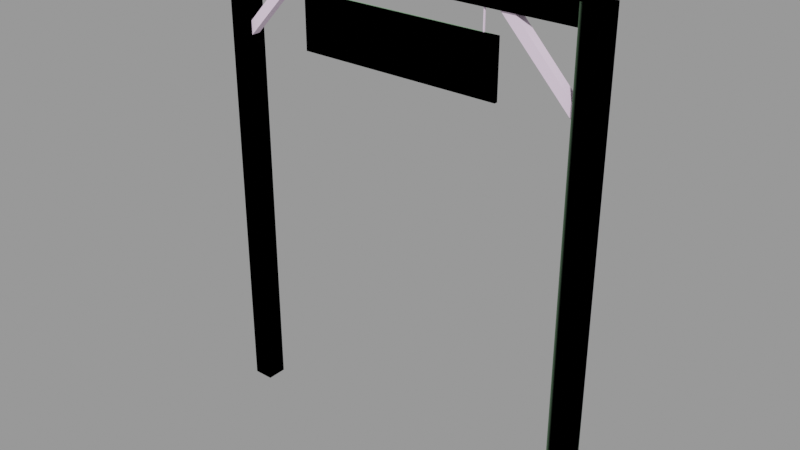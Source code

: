 # Source: gate_sign001.blend  (saved by Blender 2.92.15; exported with 4.5.12 LTS)
import bpy
from mathutils import Matrix  # noqa: F401  (used for matrix-valued properties, if any)

bpy.ops.wm.read_factory_settings(use_empty=True)
scene = bpy.context.scene
scene.name = 'gate_sign001.qc'

# ---- collections
col_gate_sign001 = bpy.data.collections.new('gate_sign001'); scene.collection.children.link(col_gate_sign001)

# ---- materials (node trees are filled in below, after node groups)
mat_wood_wall002 = bpy.data.materials.new('wood_wall002')
mat_wood_wall002.use_transparent_shadow = False
mat_wood_wall002.diffuse_color = (0.9406, 0.7439, 0.9524, 1.0)
mat_phy = bpy.data.materials.new('  phy')
mat_phy.use_transparent_shadow = False
mat_phy.diffuse_color = (0.4918, 0.943, 0.5011, 1.0)

# ---- material node trees

# ---- meshes
me_gate_sign001_reference = bpy.data.meshes.new('gate_sign001_reference')
me_gate_sign001_reference.from_pydata([(102.0, 2.294, 224.0), (60.0, 2.294, 268.0), (102.0, 2.294, 232.0), (68.0, 2.294, 268.0), (51.85, -2.865, 268.0), (51.15, -2.865, 268.0), (51.85, -2.865, 256.0), (51.15, -2.865, 256.0), (51.85, -2.135, 268.0), (51.85, -2.135, 256.0), (51.15, -2.135, 268.0), (51.15, -2.135, 256.0), (-51.13, -2.865, 268.0), (-51.87, -2.865, 268.0), (-51.13, -2.865, 256.0), (-51.87, -2.865, 256.0), (-51.13, -2.135, 268.0), (-51.13, -2.135, 256.0), (-51.87, -2.135, 268.0), (-51.87, -2.135, 256.0), (-102.0, -2.97, 224.0), (-60.0, -2.97, 268.0), (-102.0, -2.97, 232.0), (-68.0, -2.97, 268.0), (-68.0, 2.3, 268.0), (-102.0, 2.3, 232.0), (-60.0, 2.3, 268.0), (-102.0, 2.3, 224.0), (-102.0, -6.0, 0.0), (-102.0, -6.0, 280.0), (-114.0, -6.0, 0.0), (-114.0, -6.0, 280.0), (-102.0, 6.0, 0.0), (-102.0, 6.0, 280.0), (-114.0, 6.0, 0.0), (-114.0, 6.0, 280.0), (-60.0, -4.0, 256.0), (60.0, -4.0, 256.0), (-60.0, -2.0, 256.0), (60.0, -2.0, 256.0), (60.0, -4.0, 224.0), (-60.0, -4.0, 224.0), (60.0, -2.0, 224.0), (-60.0, -2.0, 224.0), (114.0, -6.0, 0.0), (114.0, -6.0, 280.0), (102.0, -6.0, 0.0), (102.0, -6.0, 280.0), (114.0, 6.0, 0.0), (114.0, 6.0, 280.0), (102.0, 6.0, 0.0), (102.0, 6.0, 280.0), (102.0, -4.0, 280.0), (-102.0, -4.0, 280.0), (102.0, -4.0, 268.0), (-102.0, -4.0, 268.0), (-102.0, 4.0, 280.0), (102.0, 4.0, 280.0), (-102.0, 4.0, 268.0), (102.0, 4.0, 268.0), (102.0, -2.976, 224.0), (102.0, -2.976, 232.0), (60.0, -2.976, 268.0), (68.0, -2.976, 268.0)], [], [(0, 1, 2), (1, 3, 2), (4, 5, 6), (5, 7, 6), (8, 4, 9), (4, 6, 9), (5, 10, 7), (10, 11, 7), (10, 8, 11), (8, 9, 11), (12, 13, 14), (13, 15, 14), (16, 12, 17), (12, 14, 17), (13, 18, 15), (18, 19, 15), (18, 16, 19), (16, 17, 19), (20, 21, 22), (21, 23, 22), (23, 24, 22), (24, 25, 22), (26, 21, 27), (21, 20, 27), (27, 25, 26), (24, 26, 25), (28, 29, 30), (29, 31, 30), (32, 33, 28), (33, 29, 28), (30, 31, 34), (31, 35, 34), (34, 35, 32), (35, 33, 32), (31, 29, 35), (29, 33, 35), (36, 37, 38), (37, 39, 38), (37, 36, 40), (36, 41, 40), (39, 37, 42), (37, 40, 42), (36, 38, 41), (38, 43, 41), (38, 39, 43), (39, 42, 43), (42, 40, 43), (40, 41, 43), (44, 45, 46), (45, 47, 46), (48, 49, 44), (49, 45, 44), (46, 47, 50), (47, 51, 50), (50, 51, 48), (51, 49, 48), (47, 45, 51), (45, 49, 51), (52, 53, 54), (53, 55, 54), (53, 52, 56), (52, 57, 56), (58, 59, 55), (59, 54, 55), (56, 57, 58), (57, 59, 58), (60, 61, 62), (63, 62, 61), (3, 63, 2), (63, 61, 2), (62, 1, 60), (1, 0, 60)])
me_gate_sign001_reference.polygons.foreach_set('use_smooth', [True] * 72)
_k = set([(0, 1), (1, 60), (2, 3), (2, 63), (4, 6), (4, 9), (5, 6), (5, 7), (7, 10), (8, 9), (8, 11), (10, 11), (12, 14), (12, 17), (13, 14), (13, 15), (15, 18), (16, 17), (16, 19), (18, 19), (20, 21), (21, 27), (22, 23), (22, 24), (24, 25), (25, 26), (26, 27), (28, 29), (29, 31), (29, 33), (30, 31), (31, 35), (32, 33), (33, 35), (34, 35), (36, 37), (36, 38), (36, 41), (37, 39), (37, 40), (38, 39), (38, 43), (39, 42), (40, 41), (40, 42), (41, 43), (42, 43), (44, 45), (45, 47), (45, 49), (46, 47), (47, 51), (48, 49), (49, 51), (50, 51), (52, 53), (54, 55), (56, 57), (58, 59), (60, 62), (61, 62), (61, 63)])
me_gate_sign001_reference.attributes.new('sharp_edge', 'BOOLEAN', 'EDGE').data.foreach_set('value', [ (min(e.vertices), max(e.vertices)) in _k for e in me_gate_sign001_reference.edges])
_uv = me_gate_sign001_reference.uv_layers.new(name='UVMap')
_uv.uv.foreach_set('vector', [0.8182, -0.3626, 0.8169, -0.6002, 0.8397, -0.3853, 0.8169, -0.6002, 0.8397, -0.5787, 0.8397, -0.3853, 0.003906, 1.0, 0.0, 1.0, 0.003906, 0.9531, 0.0, 1.0, 0.0, 0.9531, 0.003906, 0.9531, 0.003906, 1.0, 0.0, 1.0, 0.003906, 0.9531, 0.0, 1.0, 0.0, 0.9531, 0.003906, 0.9531, 0.0, 1.0, 0.003906, 1.0, 0.0, 0.9531, 0.003906, 1.0, 0.003906, 0.9531, 0.0, 0.9531, 0.0, 1.0, 0.003906, 1.0, 0.0, 0.9531, 0.003906, 1.0, 0.003906, 0.9531, 0.0, 0.9531, 0.003906, 1.0, 0.0, 1.0, 0.003906, 0.9531, 0.0, 1.0, 0.0, 0.9531, 0.003906, 0.9531, 0.003906, 1.0, 0.0, 1.0, 0.003906, 0.9531, 0.0, 1.0, 0.0, 0.9531, 0.003906, 0.9531, 0.0, 1.0, 0.003906, 1.0, 0.0, 0.9531, 0.003906, 1.0, 0.003906, 0.9531, 0.0, 0.9531, 0.0, 1.0, 0.003906, 1.0, 0.0, 0.9531, 0.003906, 1.0, 0.003906, 0.9531, 0.0, 0.9531, -0.8738, 0.2662, -0.8738, 0.4381, -0.8954, 0.2826, -0.8738, 0.4381, -0.8964, 0.4225, -0.8954, 0.2826, -0.1328, -0.8559, -0.1641, -0.8559, -0.1328, -0.6625, -0.1641, -0.8559, -0.1641, -0.6625, -0.1328, -0.6625, -0.8426, 0.4381, -0.8738, 0.4381, -0.8426, 0.2662, -0.8738, 0.4381, -0.8738, 0.2662, -0.8426, 0.2662, -2e-06, -3e-06, -0.02158, 0.01635, -2e-06, 0.1719, -0.02261, 0.1563, -2e-06, 0.1719, -0.02158, 0.01635, 0.9395, -0.4199, 0.9395, 0.6738, 0.9863, -0.4199, 0.9395, 0.6738, 0.9863, 0.6738, 0.9863, -0.4199, 0.8926, -0.4199, 0.8926, 0.6738, 0.9395, -0.4199, 0.8926, 0.6738, 0.9395, 0.6738, 0.9395, -0.4199, -0.125, 0.2148, -0.125, -0.8789, -0.1719, 0.2148, -0.125, -0.8789, -0.1719, -0.8789, -0.1719, 0.2148, -0.2267, 0.2148, -0.2267, -0.8789, -0.1798, 0.2148, -0.2267, -0.8789, -0.1798, -0.8789, -0.1798, 0.2148, -0.125, -0.01577, -0.125, 0.0311, -0.1719, -0.01577, -0.125, 0.0311, -0.1719, 0.0311, -0.1719, -0.01577, -0.4971, 0.06152, -0.4971, -0.4072, -0.5049, 0.06152, -0.4971, -0.4072, -0.5049, -0.4072, -0.5049, 0.06152, -0.4971, -0.4072, -0.4971, 0.06152, -0.3721, -0.4072, -0.4971, 0.06152, -0.3721, 0.06152, -0.3721, -0.4072, -0.4971, -0.415, -0.4971, -0.4072, -0.3721, -0.415, -0.4971, -0.4072, -0.3721, -0.4072, -0.3721, -0.415, -0.4971, 0.06152, -0.4971, 0.06934, -0.3721, 0.06152, -0.4971, 0.06934, -0.3721, 0.06934, -0.3721, 0.06152, -0.4971, 0.06152, -0.4971, -0.4072, -0.3721, 0.06152, -0.4971, -0.4072, -0.3721, -0.4072, -0.3721, 0.06152, -0.3643, -0.4072, -0.3721, -0.4072, -0.3643, 0.06152, -0.3721, -0.4072, -0.3721, 0.06152, -0.3643, 0.06152, -1.375, 0.1279, -1.375, 1.222, -1.328, 0.1279, -1.375, 1.222, -1.328, 1.222, -1.328, 0.1279, 0.0, 0.0, 0.0, -1.094, 0.04688, 0.0, 0.0, -1.094, 0.04688, -1.094, 0.04688, 0.0, -0.125, 0.2148, -0.125, -0.8789, -0.1719, 0.2148, -0.125, -0.8789, -0.1719, -0.8789, -0.1719, 0.2148, 0.7733, 0.2148, 0.7733, -0.8789, 0.8202, 0.2148, 0.7733, -0.8789, 0.8202, -0.8789, 0.8202, 0.2148, -0.125, 0.9842, -0.125, 1.031, -0.1719, 0.9842, -0.125, 1.031, -0.1719, 1.031, -0.1719, 0.9842, -1.373, -0.5752, -1.373, 0.2217, -1.326, -0.5752, -1.373, 0.2217, -1.326, 0.2217, -1.326, -0.5752, -0.373, 0.2217, -0.373, -0.5752, -0.4043, 0.2217, -0.373, -0.5752, -0.4043, -0.5752, -0.4043, 0.2217, -0.1641, 0.1211, -0.1641, 0.918, -0.1328, 0.1211, -0.1641, 0.918, -0.1328, 0.918, -0.1328, 0.1211, -1.373, 0.2217, -1.373, -0.5752, -1.326, 0.2217, -1.373, -0.5752, -1.326, -0.5752, -1.326, 0.2217, 0.8182, -0.3626, 0.8397, -0.3853, 0.8169, -0.6002, 0.8397, -0.5787, 0.8169, -0.6002, 0.8397, -0.3853, 0.8709, -0.5787, 0.8397, -0.5787, 0.8709, -0.3853, 0.8397, -0.5787, 0.8397, -0.3853, 0.8709, -0.3853, 0.8169, -0.6002, 0.7857, -0.6, 0.8182, -0.3626, 0.7857, -0.6, 0.7869, -0.3624, 0.8182, -0.3626])
_uv.active_render = True
_uv = me_gate_sign001_reference.uv_layers.new(name='lightmap')
_uv.uv.foreach_set('vector', [0.8879, 0.9068, 0.4464, 0.9514, 0.8879, 0.9514, 0.8909, 0.38, 0.9434, 0.38, 0.9434, 0.002002, 0.3046, 0.1895, 0.2798, 0.1895, 0.3046, 0.09724, 0.2788, 0.1885, 0.2788, 0.09624, 0.3036, 0.09624, 0.3323, 0.1895, 0.3076, 0.1895, 0.3323, 0.09724, 0.249, 0.09724, 0.249, 0.1895, 0.2242, 0.1895, 0.3066, 0.09624, 0.3313, 0.09624, 0.3066, 0.1885, 0.2232, 0.1885, 0.2232, 0.09624, 0.248, 0.09624, 0.2768, 0.1895, 0.252, 0.1895, 0.2768, 0.09724, 0.251, 0.1885, 0.251, 0.09624, 0.2758, 0.09624, 0.3879, 0.1895, 0.3631, 0.1895, 0.3879, 0.09724, 0.3601, 0.09724, 0.3601, 0.1895, 0.3353, 0.1895, 0.4157, 0.1895, 0.3909, 0.1895, 0.4157, 0.09724, 0.3899, 0.1885, 0.3899, 0.09624, 0.4147, 0.09624, 0.4434, 0.1895, 0.4187, 0.1895, 0.4434, 0.09724, 0.4177, 0.1885, 0.4177, 0.09624, 0.4424, 0.09624, 0.3343, 0.09624, 0.3591, 0.09624, 0.3343, 0.1885, 0.3621, 0.1885, 0.3621, 0.09624, 0.3869, 0.09624, 0.4434, 0.9068, 0.002002, 0.9514, 0.4434, 0.9514, 0.9464, 0.38, 0.999, 0.38, 0.999, 0.002002, 0.4434, 0.9038, 0.4434, 0.8591, 0.002002, 0.9038, 0.4424, 0.8581, 0.001001, 0.8581, 0.001001, 0.9028, 0.8879, 0.7609, 0.8353, 0.7609, 0.8879, 0.383, 0.8343, 0.7599, 0.8343, 0.382, 0.8869, 0.382, 0.001001, 0.9504, 0.001001, 0.9058, 0.4424, 0.9058, 0.9454, 0.001001, 0.998, 0.001001, 0.9454, 0.379, 0.8879, 0.38, 0.8879, 0.002002, 0.7798, 0.38, 0.4434, 0.6687, 0.4434, 0.7609, 0.002002, 0.7609, 0.8879, 0.8561, 0.4464, 0.8561, 0.8879, 0.7639, 0.4454, 0.8551, 0.4454, 0.7629, 0.8869, 0.7629, 0.6657, 0.4752, 0.6657, 0.09724, 0.5576, 0.4752, 0.6647, 0.09624, 0.5566, 0.09624, 0.5566, 0.4742, 0.6657, 0.09424, 0.2242, 0.09424, 0.6657, 0.002002, 0.2232, 0.09324, 0.2232, 0.001001, 0.6647, 0.001001, 0.3323, 0.2847, 0.2242, 0.2847, 0.3323, 0.1925, 0.3313, 0.1915, 0.2232, 0.1915, 0.2232, 0.2837, 0.9712, 0.7609, 0.9712, 0.383, 0.9464, 0.7609, 0.8879, 0.9544, 0.8879, 0.9752, 0.4464, 0.9752, 0.2212, 0.38, 0.2212, 0.002002, 0.002002, 0.38, 0.2202, 0.001001, 0.001001, 0.001001, 0.001001, 0.379, 0.4434, 0.3085, 0.4434, 0.2877, 0.2242, 0.3085, 0.4424, 0.2867, 0.2232, 0.2867, 0.2232, 0.3075, 0.4712, 0.6657, 0.4464, 0.6657, 0.4712, 0.4782, 0.4454, 0.6647, 0.4454, 0.4772, 0.4702, 0.4772, 0.4434, 0.5704, 0.002002, 0.5704, 0.4434, 0.383, 0.001001, 0.5694, 0.001001, 0.382, 0.4424, 0.382, 0.9454, 0.382, 0.9702, 0.382, 0.9454, 0.7599, 0.8869, 0.9534, 0.4454, 0.9534, 0.4454, 0.9742, 0.5546, 0.4752, 0.5546, 0.09724, 0.4464, 0.4752, 0.5536, 0.09624, 0.4454, 0.09624, 0.4454, 0.4742, 0.4434, 0.8561, 0.002002, 0.8561, 0.4434, 0.7639, 0.001001, 0.8551, 0.001001, 0.7629, 0.4424, 0.7629, 0.7768, 0.7609, 0.7768, 0.383, 0.6687, 0.7609, 0.7758, 0.382, 0.6677, 0.382, 0.6677, 0.7599, 0.001001, 0.6677, 0.4424, 0.6677, 0.001001, 0.7599, 0.8869, 0.001001, 0.7788, 0.001001, 0.7788, 0.379, 0.4434, 0.2847, 0.4434, 0.1925, 0.3353, 0.2847, 0.3343, 0.2837, 0.3343, 0.1915, 0.4424, 0.1915, 0.4434, 0.6657, 0.002002, 0.6657, 0.4434, 0.5734, 0.001001, 0.6647, 0.001001, 0.5724, 0.4424, 0.5724, 0.9434, 0.7609, 0.9434, 0.383, 0.8909, 0.7609, 0.9424, 0.382, 0.8899, 0.382, 0.8899, 0.7599, 0.8879, 0.9038, 0.4464, 0.9038, 0.8879, 0.8591, 0.4454, 0.9028, 0.4454, 0.8581, 0.8869, 0.8581, 0.7768, 0.38, 0.7768, 0.002002, 0.6687, 0.38, 0.7758, 0.001001, 0.6677, 0.001001, 0.6677, 0.379, 0.4454, 0.9504, 0.4454, 0.9058, 0.8869, 0.9058, 0.8899, 0.001001, 0.9424, 0.001001, 0.8899, 0.379, 0.4434, 0.999, 0.4434, 0.9544, 0.002002, 0.999, 0.4424, 0.9534, 0.001001, 0.9534, 0.001001, 0.998, 0.8323, 0.7609, 0.7798, 0.7609, 0.8323, 0.383, 0.7788, 0.7599, 0.7788, 0.382, 0.8313, 0.382])
me_gate_sign001_reference.materials.append(mat_wood_wall002)
me_gate_sign001_reference.use_remesh_fix_poles = True
me_gate_sign001_reference.use_remesh_preserve_attributes = False
me_gate_sign001_reference.use_mirror_vertex_groups = False
me_gate_sign001_reference.update()
me_gate_sign001_reference.normals_split_custom_set([tuple(v) for v in zip(*[iter([2.838e-08, 1.0, 9.083e-08, 3.51e-09, 1.0, 1.041e-07, 2.713e-08, 1.0, 9.149e-08, 3.51e-09, 1.0, 1.041e-07, 0.0, 1.0, 1.06e-07, 2.713e-08, 1.0, 9.149e-08, 0.0, -1.0, -1.135e-07, 0.0, -1.0, -1.135e-07, 0.0, -1.0, -1.135e-07, 0.0, -1.0, -5.677e-08, 0.0, -1.0, -5.677e-08, 0.0, -1.0, -5.677e-08, 1.0, 0.0, 0.0, 1.0, 0.0, 0.0, 1.0, 0.0, 0.0, 1.0, 0.0, 0.0, 1.0, 0.0, 0.0, 1.0, 0.0, 0.0, -1.0, 0.0, 0.0, -1.0, 0.0, 0.0, -1.0, 0.0, 0.0, -1.0, 0.0, 0.0, -1.0, 0.0, 0.0, -1.0, 0.0, 0.0, 0.0, 1.0, 0.0, 0.0, 1.0, 0.0, 0.0, 1.0, 0.0, 0.0, 1.0, 0.0, 0.0, 1.0, 0.0, 0.0, 1.0, 0.0, 0.0, -1.0, -5.329e-08, 0.0, -1.0, -5.329e-08, 0.0, -1.0, -5.329e-08, 0.0, -1.0, -1.066e-07, 0.0, -1.0, -1.066e-07, 0.0, -1.0, -1.066e-07, 1.0, 0.0, 0.0, 1.0, 0.0, 0.0, 1.0, 0.0, 0.0, 1.0, 0.0, 0.0, 1.0, 0.0, 0.0, 1.0, 0.0, 0.0, -1.0, 0.0, 0.0, -1.0, 0.0, 0.0, -1.0, 0.0, 0.0, -1.0, 0.0, 0.0, -1.0, 0.0, 0.0, -1.0, 0.0, 0.0, 0.0, 1.0, 7.994e-08, 0.0, 1.0, 7.994e-08, 0.0, 1.0, 7.994e-08, 0.0, 1.0, 7.994e-08, 0.0, 1.0, 7.994e-08, 0.0, 1.0, 7.994e-08, 0.0, -1.0, 0.0, 1.045e-07, -1.0, -1.393e-07, 5.264e-09, -1.0, -7.019e-09, 1.045e-07, -1.0, -1.393e-07, 1.192e-07, -1.0, -1.589e-07, 5.264e-09, -1.0, -7.019e-09, -0.727, 0.0, 0.6866, -0.727, 0.0, 0.6866, -0.727, 0.0, 0.6866, -0.727, 0.0, 0.6866, -0.727, 0.0, 0.6866, -0.727, 0.0, 0.6866, 0.7234, 0.0, -0.6905, 0.7234, 0.0, -0.6905, 0.7234, 0.0, -0.6905, 0.7234, 0.0, -0.6905, 0.7234, 0.0, -0.6905, 0.7234, 0.0, -0.6905, 0.0, 1.0, 0.0, 0.0, 1.0, 0.0, 0.0, 1.0, 0.0, -1.192e-07, 1.0, 1.589e-07, -1.192e-07, 1.0, 1.589e-07, -1.192e-07, 1.0, 1.589e-07, 7.947e-08, -1.0, -4.541e-08, 2.166e-09, -1.0, -4.541e-08, 7.731e-08, -1.0, -4.541e-08, 2.166e-09, -1.0, -4.541e-08, 0.0, -1.0, -4.541e-08, 7.731e-08, -1.0, -4.541e-08, 1.0, 0.0, 0.0, 1.0, 0.0, 0.0, 1.0, 0.0, 0.0, 1.0, 0.0, 0.0, 1.0, 0.0, 0.0, 1.0, 0.0, 0.0, -1.0, 0.0, 0.0, -1.0, 0.0, 0.0, -1.0, 0.0, 0.0, -1.0, 0.0, 0.0, -1.0, 0.0, 0.0, -1.0, 0.0, 0.0, -7.947e-08, 1.0, 4.087e-08, -2.166e-09, 1.0, 4.971e-08, -7.731e-08, 1.0, 4.112e-08, -2.166e-09, 1.0, 4.971e-08, 0.0, 1.0, 4.995e-08, -7.731e-08, 1.0, 4.112e-08, 0.0, 0.0, 1.0, 0.0, 0.0, 1.0, 0.0, 0.0, 1.0, 0.0, 0.0, 1.0, 0.0, 0.0, 1.0, 0.0, 0.0, 1.0, 0.0, 0.0, 1.0, 0.0, 0.0, 1.0, 0.0, 0.0, 1.0, 0.0, 0.0, 1.0, 0.0, 0.0, 1.0, 0.0, 0.0, 1.0, 3.974e-08, -1.0, -6.358e-08, 3.974e-08, -1.0, -5.032e-08, 3.974e-08, -1.0, -6.094e-08, 3.974e-08, -1.0, -5.032e-08, 3.974e-08, -1.0, -4.768e-08, 3.974e-08, -1.0, -6.094e-08, 1.0, 0.0, 0.0, 1.0, 0.0, 0.0, 1.0, 0.0, 0.0, 1.0, 0.0, 0.0, 1.0, 0.0, 0.0, 1.0, 0.0, 0.0, -1.0, 0.0, 0.0, -1.0, 0.0, 0.0, -1.0, 0.0, 0.0, -1.0, 0.0, 0.0, -1.0, 0.0, 0.0, -1.0, 0.0, 0.0, -4.172e-08, 1.0, 6.358e-08, -4.172e-08, 1.0, 5.695e-08, -4.172e-08, 1.0, 6.226e-08, -4.172e-08, 1.0, 5.695e-08, -4.172e-08, 1.0, 5.563e-08, -4.172e-08, 1.0, 6.226e-08, 0.0, 0.0, -1.0, 0.0, 0.0, -1.0, 0.0, 0.0, -1.0, 0.0, 0.0, -1.0, 0.0, 0.0, -1.0, 0.0, 0.0, -1.0, 7.947e-08, -1.0, -4.541e-08, 7.947e-08, -1.0, -4.1e-08, 7.947e-08, -1.0, -4.529e-08, 7.947e-08, -1.0, -4.1e-08, 7.947e-08, -1.0, -4.087e-08, 7.947e-08, -1.0, -4.529e-08, 1.0, 0.0, 0.0, 1.0, 0.0, 0.0, 1.0, 0.0, 0.0, 1.0, 0.0, 0.0, 1.0, 0.0, 0.0, 1.0, 0.0, 0.0, -1.0, 0.0, 0.0, -1.0, 0.0, 0.0, -1.0, 0.0, 0.0, -1.0, 0.0, 0.0, -1.0, 0.0, 0.0, -1.0, 0.0, 0.0, -7.947e-08, 1.0, 4.541e-08, -7.947e-08, 1.0, 4.1e-08, -7.947e-08, 1.0, 4.529e-08, -7.947e-08, 1.0, 4.1e-08, -7.947e-08, 1.0, 4.087e-08, -7.947e-08, 1.0, 4.529e-08, 0.0, 0.0, 1.0, 1.589e-07, 0.0, 1.0, 1.589e-07, 0.0, 1.0, 1.589e-07, 0.0, 1.0, 3.179e-07, 0.0, 1.0, 1.589e-07, 0.0, 1.0, 4.441e-08, -1.0, 0.0, 4.441e-08, -1.0, -1.44e-07, 4.441e-08, -1.0, -5.594e-09, 4.441e-08, -1.0, -1.44e-07, 4.441e-08, -1.0, -1.496e-07, 4.441e-08, -1.0, -5.594e-09, 0.0, 0.0, 1.0, 3.419e-08, 0.0, 1.0, 8.746e-10, 0.0, 1.0, 3.419e-08, 0.0, 1.0, 3.506e-08, 0.0, 1.0, 8.746e-10, 0.0, 1.0, 0.0, 0.0, -1.0, -1.595e-08, 0.0, -1.0, -4.082e-10, 0.0, -1.0, -1.595e-08, 0.0, -1.0, -1.636e-08, 0.0, -1.0, -4.082e-10, 0.0, -1.0, -4.324e-08, 1.0, 4.987e-08, -4.437e-08, 1.0, 9.787e-08, -4.329e-08, 1.0, 5.173e-08, -4.437e-08, 1.0, 9.787e-08, -4.441e-08, 1.0, 9.973e-08, -4.329e-08, 1.0, 5.173e-08, -2.838e-08, -1.0, -1.362e-07, -2.838e-08, -1.0, -1.362e-07, -2.838e-08, -1.0, -1.362e-07, 0.0, -1.0, -5.298e-08, 0.0, -1.0, -5.298e-08, 0.0, -1.0, -5.298e-08, 0.727, 0.0, 0.6866, 0.727, 0.0, 0.6866, 0.727, 0.0, 0.6866, 0.727, 0.0, 0.6866, 0.727, 0.0, 0.6866, 0.727, 0.0, 0.6866, -0.7234, 0.0, -0.6905, -0.7234, 0.0, -0.6905, -0.7234, 0.0, -0.6905, -0.7234, 0.0, -0.6905, -0.7234, 0.0, -0.6905, -0.7234, 0.0, -0.6905])] * 3)])
me_gate_sign001_physics = bpy.data.meshes.new('gate_sign001_physics')
me_gate_sign001_physics.from_pydata([(-102.0, 4.0, 280.0), (102.0, 4.0, 280.0), (-102.0, 4.0, 268.0), (102.0, 4.0, 268.0), (102.0, -4.0, 280.0), (-102.0, -4.0, 280.0), (102.0, -4.0, 268.0), (-102.0, -4.0, 268.0), (102.0, 6.0, 0.0), (102.0, 6.0, 280.0), (114.0, 6.0, 0.0), (114.0, 6.0, 280.0), (102.0, -6.0, 0.0), (102.0, -6.0, 280.0), (114.0, -6.0, 0.0), (114.0, -6.0, 280.0), (-60.0, -4.0, 256.0), (60.0, -4.0, 224.0), (60.0, -4.0, 256.0), (-60.0, -4.0, 224.0), (60.0, -2.0, 224.0), (60.0, -2.0, 256.0), (-60.0, -2.0, 224.0), (-60.0, -2.0, 256.0), (-102.0, -6.0, 0.0), (-114.0, -6.0, 280.0), (-114.0, -6.0, 0.0), (-102.0, -6.0, 280.0), (-102.0, 6.0, 280.0), (-102.0, 6.0, 0.0), (-114.0, 6.0, 280.0), (-114.0, 6.0, 0.0)], [], [(0, 1, 2), (2, 1, 3), (0, 4, 1), (0, 5, 4), (1, 6, 3), (1, 4, 6), (0, 2, 7), (0, 7, 5), (2, 3, 6), (2, 6, 7), (6, 5, 7), (6, 4, 5), (8, 9, 10), (10, 9, 11), (8, 12, 9), (9, 12, 13), (12, 8, 14), (14, 8, 10), (12, 15, 13), (12, 14, 15), (13, 15, 9), (15, 11, 9), (10, 11, 14), (11, 15, 14), (16, 17, 18), (16, 19, 17), (20, 21, 17), (21, 18, 17), (20, 17, 22), (22, 17, 19), (21, 20, 23), (23, 20, 22), (22, 19, 23), (23, 19, 16), (18, 23, 16), (18, 21, 23), (24, 25, 26), (24, 27, 25), (27, 24, 28), (24, 29, 28), (28, 30, 27), (30, 25, 27), (28, 29, 30), (30, 29, 31), (29, 24, 31), (31, 24, 26), (30, 31, 26), (30, 26, 25)])
me_gate_sign001_physics.polygons.foreach_set('use_smooth', [True] * 48)
_uv = me_gate_sign001_physics.uv_layers.new(name='UVMap')
_uv.uv.foreach_set('vector', [0.0, 0.0, 0.0, 0.0, 0.0, 0.0, 0.0, 0.0, 0.0, 0.0, 0.0, 0.0, 0.0, 0.0, 0.0, 0.0, 0.0, 0.0, 0.0, 0.0, 0.0, 0.0, 0.0, 0.0, 0.0, 0.0, 0.0, 0.0, 0.0, 0.0, 0.0, 0.0, 0.0, 0.0, 0.0, 0.0, 0.0, 0.0, 0.0, 0.0, 0.0, 0.0, 0.0, 0.0, 0.0, 0.0, 0.0, 0.0, 0.0, 0.0, 0.0, 0.0, 0.0, 0.0, 0.0, 0.0, 0.0, 0.0, 0.0, 0.0, 0.0, 0.0, 0.0, 0.0, 0.0, 0.0, 0.0, 0.0, 0.0, 0.0, 0.0, 0.0, 0.0, 0.0, 0.0, 0.0, 0.0, 0.0, 0.0, 0.0, 0.0, 0.0, 0.0, 0.0, 0.0, 0.0, 0.0, 0.0, 0.0, 0.0, 0.0, 0.0, 0.0, 0.0, 0.0, 0.0, 0.0, 0.0, 0.0, 0.0, 0.0, 0.0, 0.0, 0.0, 0.0, 0.0, 0.0, 0.0, 0.0, 0.0, 0.0, 0.0, 0.0, 0.0, 0.0, 0.0, 0.0, 0.0, 0.0, 0.0, 0.0, 0.0, 0.0, 0.0, 0.0, 0.0, 0.0, 0.0, 0.0, 0.0, 0.0, 0.0, 0.0, 0.0, 0.0, 0.0, 0.0, 0.0, 0.0, 0.0, 0.0, 0.0, 0.0, 0.0, 0.0, 0.0, 0.0, 0.0, 0.0, 0.0, 0.0, 0.0, 0.0, 0.0, 0.0, 0.0, 0.0, 0.0, 0.0, 0.0, 0.0, 0.0, 0.0, 0.0, 0.0, 0.0, 0.0, 0.0, 0.0, 0.0, 0.0, 0.0, 0.0, 0.0, 0.0, 0.0, 0.0, 0.0, 0.0, 0.0, 0.0, 0.0, 0.0, 0.0, 0.0, 0.0, 0.0, 0.0, 0.0, 0.0, 0.0, 0.0, 0.0, 0.0, 0.0, 0.0, 0.0, 0.0, 0.0, 0.0, 0.0, 0.0, 0.0, 0.0, 0.0, 0.0, 0.0, 0.0, 0.0, 0.0, 0.0, 0.0, 0.0, 0.0, 0.0, 0.0, 0.0, 0.0, 0.0, 0.0, 0.0, 0.0, 0.0, 0.0, 0.0, 0.0, 0.0, 0.0, 0.0, 0.0, 0.0, 0.0, 0.0, 0.0, 0.0, 0.0, 0.0, 0.0, 0.0, 0.0, 0.0, 0.0, 0.0, 0.0, 0.0, 0.0, 0.0, 0.0, 0.0, 0.0, 0.0, 0.0, 0.0, 0.0, 0.0, 0.0, 0.0, 0.0, 0.0, 0.0, 0.0, 0.0, 0.0, 0.0, 0.0, 0.0, 0.0, 0.0, 0.0, 0.0, 0.0, 0.0, 0.0, 0.0, 0.0, 0.0, 0.0, 0.0, 0.0, 0.0, 0.0, 0.0, 0.0, 0.0, 0.0, 0.0, 0.0, 0.0])
me_gate_sign001_physics.materials.append(mat_phy)
me_gate_sign001_physics.use_remesh_fix_poles = True
me_gate_sign001_physics.use_remesh_preserve_attributes = False
me_gate_sign001_physics.use_mirror_vertex_groups = False
me_gate_sign001_physics.update()
me_gate_sign001_physics.normals_split_custom_set([tuple(v) for v in zip(*[iter([-0.5993, -0.7991, -0.04697, -0.948, -0.316, 0.03718, -0.8319, 0.5546, -0.01631, -0.8319, 0.5546, -0.01631, -0.948, -0.316, 0.03718, -0.8316, 0.5544, 0.03257, -0.5993, -0.7991, -0.04697, 0.5998, -0.7998, 0.02351, -0.948, -0.316, 0.03718, -0.5993, -0.7991, -0.04697, 0.9485, -0.3162, -0.01856, 0.5998, -0.7998, 0.02351, -0.948, -0.316, 0.03718, 0.8316, 0.5544, 0.03253, -0.8316, 0.5544, 0.03257, -0.948, -0.316, 0.03718, 0.5998, -0.7998, 0.02351, 0.8316, 0.5544, 0.03253, -0.5993, -0.7991, -0.04697, -0.8319, 0.5546, -0.01631, 0.8303, 0.5536, -0.06514, -0.5993, -0.7991, -0.04697, 0.8303, 0.5536, -0.06514, 0.9485, -0.3162, -0.01856, -0.8319, 0.5546, -0.01631, -0.8316, 0.5544, 0.03257, 0.8316, 0.5544, 0.03253, -0.8319, 0.5546, -0.01631, 0.8316, 0.5544, 0.03253, 0.8303, 0.5536, -0.06514, 0.8316, 0.5544, 0.03253, 0.9485, -0.3162, -0.01856, 0.8303, 0.5536, -0.06514, 0.8316, 0.5544, 0.03253, 0.5998, -0.7998, 0.02351, 0.9485, -0.3162, -0.01856, -0.7058, 0.0605, -0.7058, -0.7068, -0.03024, -0.7068, -0.8942, 0.01915, 0.4472, -0.8942, 0.01915, 0.4472, -0.7068, -0.03024, -0.7068, -0.4471, -0.01914, 0.8943, -0.7058, 0.0605, -0.7058, 0.707, 0.01514, -0.707, -0.7068, -0.03024, -0.7068, -0.7068, -0.03024, -0.7068, 0.707, 0.01514, -0.707, 0.7068, -0.03026, -0.7067, 0.707, 0.01514, -0.707, -0.7058, 0.0605, -0.7058, 0.4469, 0.03822, 0.8938, 0.4469, 0.03822, 0.8938, -0.7058, 0.0605, -0.7058, -0.8942, 0.01915, 0.4472, 0.707, 0.01514, -0.707, 0.8938, -0.03831, 0.4469, 0.7068, -0.03026, -0.7067, 0.707, 0.01514, -0.707, 0.4469, 0.03822, 0.8938, 0.8938, -0.03831, 0.4469, 0.7068, -0.03026, -0.7067, 0.8938, -0.03831, 0.4469, -0.7068, -0.03024, -0.7068, 0.8938, -0.03831, 0.4469, -0.4471, -0.01914, 0.8943, -0.7068, -0.03024, -0.7068, -0.8942, 0.01915, 0.4472, -0.4471, -0.01914, 0.8943, 0.4469, 0.03822, 0.8938, -0.4471, -0.01914, 0.8943, 0.8938, -0.03831, 0.4469, 0.4469, 0.03822, 0.8938, 0.9995, -0.03129, -0.008365, 0.9979, 0.06238, 0.01665, 0.9921, -0.124, 0.01656, 0.9995, -0.03129, -0.008365, 0.9975, 0.06232, -0.03323, 0.9979, 0.06238, 0.01665, -0.9995, 0.03122, 0.008295, -0.9975, -0.06239, 0.03329, 0.9979, 0.06238, 0.01665, -0.9975, -0.06239, 0.03329, 0.9921, -0.124, 0.01656, 0.9979, 0.06238, 0.01665, -0.9995, 0.03122, 0.008295, 0.9979, 0.06238, 0.01665, -0.9921, 0.124, -0.01656, -0.9921, 0.124, -0.01656, 0.9979, 0.06238, 0.01665, 0.9975, 0.06232, -0.03323, -0.9975, -0.06239, 0.03329, -0.9995, 0.03122, 0.008295, -0.9979, -0.06243, -0.01659, -0.9979, -0.06243, -0.01659, -0.9995, 0.03122, 0.008295, -0.9921, 0.124, -0.01656, -0.9921, 0.124, -0.01656, 0.9975, 0.06232, -0.03323, -0.9979, -0.06243, -0.01659, -0.9979, -0.06243, -0.01659, 0.9975, 0.06232, -0.03323, 0.9995, -0.03129, -0.008365, 0.9921, -0.124, 0.01656, -0.9979, -0.06243, -0.01659, 0.9995, -0.03129, -0.008365, 0.9921, -0.124, 0.01656, -0.9975, -0.06239, 0.03329, -0.9979, -0.06243, -0.01659, 0.7068, 0.03024, 0.7068, 0.8943, -0.01912, -0.4471, 0.4471, 0.01919, -0.8943, 0.7068, 0.03024, 0.7068, 0.7058, -0.0605, 0.7058, 0.8943, -0.01912, -0.4471, 0.7058, -0.0605, 0.7058, 0.7068, 0.03024, 0.7068, -0.4472, -0.0191, 0.8942, 0.7068, 0.03024, 0.7068, -0.8943, 0.01912, 0.4471, -0.4472, -0.0191, 0.8942, -0.4472, -0.0191, 0.8942, -0.7068, -0.03028, -0.7068, 0.7058, -0.0605, 0.7058, -0.7068, -0.03028, -0.7068, 0.8943, -0.01912, -0.4471, 0.7058, -0.0605, 0.7058, -0.4472, -0.0191, 0.8942, -0.8943, 0.01912, 0.4471, -0.7068, -0.03028, -0.7068, -0.7068, -0.03028, -0.7068, -0.8943, 0.01912, 0.4471, -0.7058, 0.0605, -0.7058, -0.8943, 0.01912, 0.4471, 0.7068, 0.03024, 0.7068, -0.7058, 0.0605, -0.7058, -0.7058, 0.0605, -0.7058, 0.7068, 0.03024, 0.7068, 0.4471, 0.01919, -0.8943, -0.7068, -0.03028, -0.7068, -0.7058, 0.0605, -0.7058, 0.4471, 0.01919, -0.8943, -0.7068, -0.03028, -0.7068, 0.4471, 0.01919, -0.8943, 0.8943, -0.01912, -0.4471])] * 3)])
arm_gate_sign001_qc_skeleton = bpy.data.armatures.new('gate_sign001.qc_skeleton')  # bones are not reproduced

# ---- objects
ob_gate_sign001_qc_skeleton = bpy.data.objects.new('gate_sign001.qc_skeleton', arm_gate_sign001_qc_skeleton)
ob_gate_sign001_reference = bpy.data.objects.new('gate_sign001_reference', me_gate_sign001_reference)
ob_gate_sign001_physics = bpy.data.objects.new('gate_sign001_physics', me_gate_sign001_physics)

# ---- transforms, parenting, visibility, modifiers, constraints
ob_gate_sign001_qc_skeleton.location = (0.0, 0.0, 0.0)
ob_gate_sign001_qc_skeleton.show_in_front = True
ob_gate_sign001_qc_skeleton.lineart.crease_threshold = 0.0
ob_gate_sign001_reference.parent = ob_gate_sign001_qc_skeleton
ob_gate_sign001_reference.location = (0.0, 0.0, 0.0)
ob_gate_sign001_reference.lineart.crease_threshold = 0.0
_vg = ob_gate_sign001_reference.vertex_groups.new(name='static_prop')
_vg.add([0, 1, 2, 3, 4, 5, 6, 7, 8, 9, 10, 11, 12, 13, 14, 15, 16, 17, 18, 19, 20, 21, 22, 23, 24, 25, 26, 27, 28, 29, 30, 31, 32, 33, 34, 35, 36, 37, 38, 39, 40, 41, 42, 43, 44, 45, 46, 47, 48, 49, 50, 51, 52, 53, 54, 55, 56, 57, 58, 59, 60, 61, 62, 63], 1.0, 'REPLACE')
_m = ob_gate_sign001_reference.modifiers.new('Armature', 'ARMATURE')
_m.object = ob_gate_sign001_qc_skeleton
ob_gate_sign001_physics.parent = ob_gate_sign001_qc_skeleton
ob_gate_sign001_physics.location = (0.0, 0.0, 0.0)
ob_gate_sign001_physics.display_type = 'SOLID'
ob_gate_sign001_physics.show_wire = True
ob_gate_sign001_physics.lineart.crease_threshold = 0.0
_vg = ob_gate_sign001_physics.vertex_groups.new(name='static_prop')
_vg.add([0, 1, 2, 3, 4, 5, 6, 7, 8, 9, 10, 11, 12, 13, 14, 15, 16, 17, 18, 19, 20, 21, 22, 23, 24, 25, 26, 27, 28, 29, 30, 31], 1.0, 'REPLACE')
_m = ob_gate_sign001_physics.modifiers.new('Armature', 'ARMATURE')
_m.object = ob_gate_sign001_qc_skeleton

# ---- collection membership
scene.collection.objects.link(ob_gate_sign001_qc_skeleton)
scene.collection.objects.link(ob_gate_sign001_reference)
scene.collection.objects.link(ob_gate_sign001_physics)
col_gate_sign001.objects.link(ob_gate_sign001_qc_skeleton)
col_gate_sign001.objects.link(ob_gate_sign001_reference)
col_gate_sign001.objects.link(ob_gate_sign001_physics)

# ---- scene / render settings (as saved in the file)
scene.frame_start = 1; scene.frame_end = 250; scene.frame_set(0)
scene.render.engine = 'BLENDER_EEVEE_NEXT'
scene.cycles.use_denoising = False
scene.cycles.samples = 128
scene.cycles.sampling_pattern = 'TABULATED_SOBOL'
scene.cycles.use_adaptive_sampling = False
scene.cycles.use_light_tree = False
scene.view_settings.view_transform = 'Filmic'
bpy.context.view_layer.update()

# ---- added for rendering (the .blend has no active camera and no usable light): camera, sun + grey world if the file has none
cam_auto = bpy.data.cameras.new('AutoCamera')
cam_auto.lens = 50.0
cam_auto.sensor_width = 36.0
cam_auto.clip_end = 5866.44
ob_auto_camera = bpy.data.objects.new('AutoCamera', cam_auto)
scene.collection.objects.link(ob_auto_camera)
ob_auto_camera.location = (334.271, -401.126, 407.417)
ob_auto_camera.rotation_euler = (1.09748, -7.21219e-08, 0.694738)
scene.camera = ob_auto_camera
light_auto_sun = bpy.data.lights.new('AutoSun', 'SUN')
light_auto_sun.energy = 3.0
light_auto_sun.angle = 0.0523599
ob_auto_sun = bpy.data.objects.new('AutoSun', light_auto_sun)
scene.collection.objects.link(ob_auto_sun)
ob_auto_sun.rotation_euler = (0.872665, 0.174533, 0.523599)
if scene.world is None:
    world_auto = bpy.data.worlds.new('AutoWorld')
    world_auto.color = (0.3, 0.3, 0.3)
    scene.world = world_auto
bpy.context.view_layer.update()
